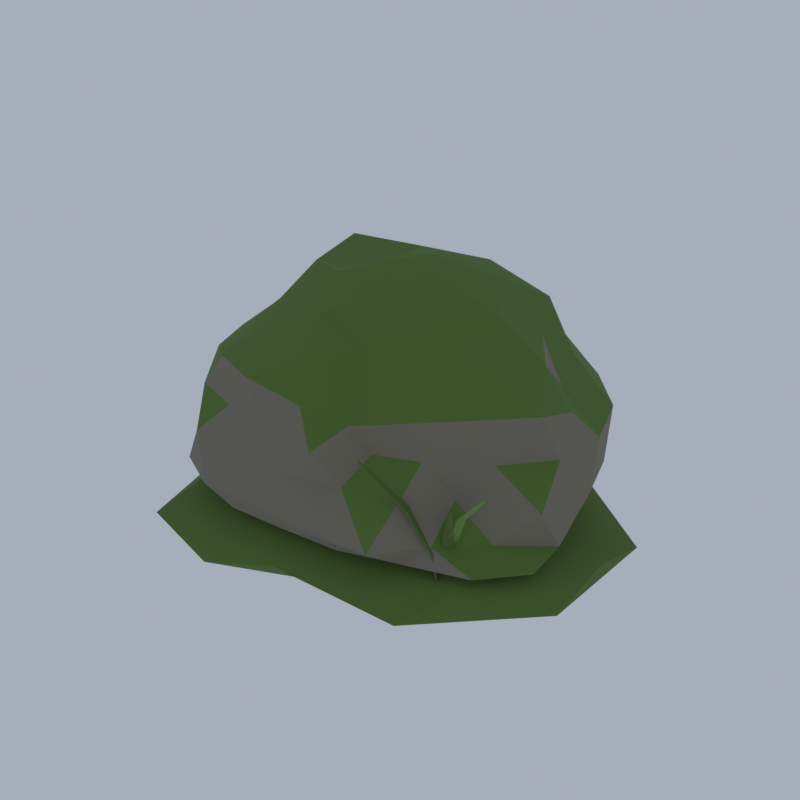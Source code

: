 # Source: F06_13_boulder_mossy.blend  (saved by Blender 5.2.45; exported with 4.5.12 LTS)
import bpy
from mathutils import Matrix  # noqa: F401  (used for matrix-valued properties, if any)

bpy.ops.wm.read_factory_settings(use_empty=True)
scene = bpy.context.scene
scene.name = 'Scene'

# ---- collections
col_collection = bpy.data.collections.new('Collection'); scene.collection.children.link(col_collection)

# ---- materials (node trees are filled in below, after node groups)
mat_ev_stone_dark_cobblestone = bpy.data.materials.new('ev_stone_dark|Cobblestone')
mat_ev_stone_dark_cobblestone.diffuse_color = (0.2195, 0.1975, 0.145, 1.0)
mat_ev_moss_grass = bpy.data.materials.new('ev_moss|Grass')
mat_ev_moss_grass.diffuse_color = (0.1062, 0.1905, 0.03561, 1.0)
mat_ev_leaf_d_leafygrass = bpy.data.materials.new('ev_leaf_d|LeafyGrass')
mat_ev_leaf_d_leafygrass.diffuse_color = (0.1011, 0.1636, 0.03288, 1.0)
mat_ev_leaf_c_leafygrass = bpy.data.materials.new('ev_leaf_c|LeafyGrass')
mat_ev_leaf_c_leafygrass.diffuse_color = (0.1768, 0.3204, 0.06575, 1.0)

# ---- material node trees
mat_ev_stone_dark_cobblestone.use_nodes = True; mat_ev_stone_dark_cobblestone.node_tree.nodes.clear()
_N = mat_ev_stone_dark_cobblestone.node_tree.nodes; _L = mat_ev_stone_dark_cobblestone.node_tree.links
n0 = _N.new('ShaderNodeBsdfPrincipled'); n0.name = 'Principled BSDF'; n0.location = (-200, 100)
n0.inputs[0].default_value = (0.2195, 0.1975, 0.145, 1.0)
n0.inputs[2].default_value = 0.9
n0.inputs[10].default_value = 0.005
n1 = _N.new('ShaderNodeOutputMaterial'); n1.name = 'Material Output'; n1.location = (200, 100)
_L.new(n0.outputs[0], n1.inputs[0])
n1.is_active_output = True
mat_ev_moss_grass.use_nodes = True; mat_ev_moss_grass.node_tree.nodes.clear()
_N = mat_ev_moss_grass.node_tree.nodes; _L = mat_ev_moss_grass.node_tree.links
n0 = _N.new('ShaderNodeBsdfPrincipled'); n0.name = 'Principled BSDF'; n0.location = (-200, 100)
n0.inputs[0].default_value = (0.1062, 0.1905, 0.03561, 1.0)
n0.inputs[2].default_value = 1.0
n0.inputs[10].default_value = 0.005
n1 = _N.new('ShaderNodeOutputMaterial'); n1.name = 'Material Output'; n1.location = (200, 100)
_L.new(n0.outputs[0], n1.inputs[0])
n1.is_active_output = True
mat_ev_leaf_d_leafygrass.use_nodes = True; mat_ev_leaf_d_leafygrass.node_tree.nodes.clear()
_N = mat_ev_leaf_d_leafygrass.node_tree.nodes; _L = mat_ev_leaf_d_leafygrass.node_tree.links
n0 = _N.new('ShaderNodeBsdfPrincipled'); n0.name = 'Principled BSDF'; n0.location = (-200, 100)
n0.inputs[0].default_value = (0.1011, 0.1636, 0.03288, 1.0)
n0.inputs[2].default_value = 0.9
n0.inputs[10].default_value = 0.005
n1 = _N.new('ShaderNodeOutputMaterial'); n1.name = 'Material Output'; n1.location = (200, 100)
_L.new(n0.outputs[0], n1.inputs[0])
n1.is_active_output = True
mat_ev_leaf_c_leafygrass.use_nodes = True; mat_ev_leaf_c_leafygrass.node_tree.nodes.clear()
_N = mat_ev_leaf_c_leafygrass.node_tree.nodes; _L = mat_ev_leaf_c_leafygrass.node_tree.links
n0 = _N.new('ShaderNodeBsdfPrincipled'); n0.name = 'Principled BSDF'; n0.location = (-200, 100)
n0.inputs[0].default_value = (0.1768, 0.3204, 0.06575, 1.0)
n0.inputs[2].default_value = 0.9
n0.inputs[10].default_value = 0.005
n1 = _N.new('ShaderNodeOutputMaterial'); n1.name = 'Material Output'; n1.location = (200, 100)
_L.new(n0.outputs[0], n1.inputs[0])
n1.is_active_output = True

# ---- world
world_world = bpy.data.worlds.new('World'); scene.world = world_world
world_world.use_nodes = True; world_world.node_tree.nodes.clear()
_N = world_world.node_tree.nodes; _L = world_world.node_tree.links
n0 = _N.new('ShaderNodeOutputWorld'); n0.name = 'World Output'; n0.location = (200, 100)
n1 = _N.new('ShaderNodeBackground'); n1.name = 'Background'; n1.location = (-200, 100)
n1.inputs[0].default_value = (0.42, 0.47, 0.55, 1.0)
n1.inputs[1].default_value = 0.9
_L.new(n1.outputs[0], n0.inputs[0])
n0.is_active_output = True
world_world.color = (0.05088, 0.05088, 0.05088)
world_world.sun_shadow_jitter_overblur = 0.0

# ---- meshes
me_boulder_mossy = bpy.data.meshes.new('boulder_mossy')
me_boulder_mossy.from_pydata([(-0.1744, 0.02403, 1.019), (3.132, -1.978, 1.225), (-1.338, -2.96, 1.242), (-3.52, 0.02403, 1.264), (-1.264, 2.818, 1.255), (2.683, 1.754, 1.254), (0.6595, -2.115, 3.207), (-2.932, -1.646, 3.458), (-3.453, 2.009, 3.686), (1.026, 3.102, 3.627), (3.548, 0.02403, 3.569), (-0.1744, 0.02403, 5.27), (-1.229, -2.682, 1.125), (-0.8423, -1.689, 1.07), (-0.5164, -0.8531, 0.9886), (0.6383, -0.468, 1.03), (1.794, -1.168, 1.024), (2.789, -1.77, 1.102), (2.042, -2.343, 1.219), (0.9004, -2.732, 1.213), (-0.2936, -2.873, 1.227), (2.912, 0.9582, 1.239), (3.309, 0.02403, 1.213), (3.763, -1.168, 1.183), (0.589, 0.4862, 1.055), (1.505, 1.041, 1.085), (2.087, 1.393, 1.183), (-3.348, 0.02403, 1.148), (-2.249, 0.02403, 1.085), (-1.114, 0.02403, 1.057), (-2.277, -2.57, 1.21), (-2.9, -1.626, 1.221), (-3.592, -0.7945, 1.222), (-1.061, 2.297, 1.176), (-0.7469, 1.492, 1.123), (-0.4506, 0.7324, 1.076), (-3.512, 0.8235, 1.227), (-2.845, 1.641, 1.225), (-2.196, 2.519, 1.219), (-0.2806, 2.604, 1.251), (0.8457, 2.64, 1.225), (1.879, 2.217, 1.236), (3.691, -0.4731, 2.97), (3.766, -1.043, 2.251), (3.115, -1.386, 1.571), (3.278, 1.505, 1.537), (3.645, 1.058, 2.251), (3.801, 0.5352, 2.99), (0.3632, -2.734, 2.867), (-0.1744, -2.78, 2.251), (-0.7636, -2.998, 1.576), (2.389, -2.095, 1.587), (1.829, -2.274, 2.251), (1.022, -1.953, 2.739), (-3.402, -1.36, 2.918), (-3.673, -0.9233, 2.251), (-3.672, -0.4257, 1.601), (-2.009, -3.007, 1.502), (-2.519, -2.666, 2.251), (-2.807, -2.152, 2.933), (-3.215, 2.537, 3.038), (-2.809, 3.046, 2.251), (-1.975, 2.998, 1.516), (-4.151, 0.5354, 1.512), (-4.027, 1.067, 2.251), (-3.937, 1.637, 3.029), (1.613, 2.977, 2.98), (2.181, 2.725, 2.251), (2.558, 2.283, 1.544), (-0.8012, 3.239, 1.533), (-0.1744, 3.551, 2.251), (0.4507, 3.23, 2.967), (3.56, -0.8704, 3.85), (2.337, -1.497, 3.61), (1.362, -1.872, 3.381), (-0.07166, -2.472, 3.484), (-1.195, -2.594, 3.697), (-2.237, -2.178, 3.63), (-3.132, -0.8712, 3.546), (-3.062, 0.02403, 3.515), (-3.383, 0.9954, 3.656), (-2.315, 2.31, 3.683), (-1.137, 2.493, 3.615), (-0.05123, 3.017, 3.73), (1.8, 2.46, 3.702), (2.543, 1.669, 3.722), (2.886, 0.7571, 3.561), (0.1293, -0.7549, 4.934), (0.3543, -1.332, 4.212), (0.5273, -1.776, 3.655), (3.018, 0.02403, 4.225), (2.097, 0.02403, 4.854), (0.9032, 0.02403, 5.193), (-0.992, -0.471, 5.01), (-1.798, -0.9592, 4.552), (-2.412, -1.331, 3.961), (-0.9464, 0.4914, 4.856), (-2.131, 1.209, 5.023), (-2.727, 1.569, 4.201), (0.1679, 0.902, 5.275), (0.5488, 1.879, 4.933), (0.7732, 2.454, 4.147), (1.419, 0.9885, 5.04), (2.359, 0.8935, 4.285), (1.8, 1.959, 4.514), (-0.7702, 1.552, 4.983), (-0.3794, 2.251, 4.242), (-1.732, 2.132, 4.457), (-2.007, 0.02403, 4.847), (-2.808, 0.5556, 4.264), (-2.555, -0.4565, 4.07), (-0.6835, -1.282, 4.585), (-1.522, -1.8, 4.16), (-0.3684, -2.083, 4.134), (1.145, -0.7749, 4.562), (1.302, -1.422, 3.943), (2.383, -0.8536, 4.305), (3.473, 1.524, 3.08), (2.875, 1.87, 2.251), (2.643, 2.432, 3.073), (-0.7174, 3.138, 3.02), (-1.413, 3.2, 2.251), (-1.914, 2.781, 3.012), (-3.97, 0.5664, 3.035), (-4.223, 0.02403, 2.251), (-3.624, -0.469, 2.964), (-1.771, -2.506, 2.95), (-1.216, -2.647, 2.251), (-0.6618, -2.771, 2.942), (1.948, -1.79, 2.87), (2.45, -1.565, 2.251), (3.01, -1.286, 2.975), (1.148, 3.415, 2.251), (1.749, 3.073, 1.409), (0.443, 3.565, 1.376), (-3.402, 1.978, 2.251), (-2.682, 2.168, 1.519), (-3.466, 1.378, 1.503), (-3.183, -1.797, 2.251), (-3.488, -1.339, 1.498), (-3.074, -2.454, 1.405), (0.7996, -2.474, 2.251), (0.3484, -2.974, 1.51), (1.611, -2.806, 1.469), (3.994, 0.02403, 2.251), (3.835, -0.549, 1.422), (3.348, 0.5275, 1.523), (1.184, 1.863, 1.153), (0.3431, 1.351, 1.086), (0.006336, 1.988, 1.179), (-1.886, 1.701, 1.148), (-1.486, 0.8178, 1.097), (-2.59, 0.8533, 1.151), (-2.964, -0.9335, 1.106), (-1.714, -0.9079, 1.038), (-2.249, -2.008, 1.085), (2.516, 0.567, 1.133), (2.872, -0.5908, 1.093), (1.676, 0.02403, 1.049), (0.05595, -2.478, 1.106), (0.3838, -1.408, 1.058), (1.432, -2.151, 1.1), (-0.1744, 0.02403, 0.0), (2.671, -1.762, 0.3952), (-1.524, -3.565, 0.3333), (-4.112, 0.02403, 0.3646), (-1.374, 3.213, 0.3686), (3.059, 2.053, 0.3603), (0.8765, -2.769, 0.8984), (-3.07, -1.793, 0.9114), (-3.086, 1.851, 0.9128), (0.9587, 3.036, 0.9177), (4.325, 0.02403, 0.9782), (-0.1744, 0.02403, 1.322), (-0.8708, -1.827, 0.1206), (1.7, -1.152, 0.1057), (0.7964, -2.556, 0.3686), (3.277, 0.02403, 0.3407), (1.735, 1.222, 0.09541), (-2.463, 0.02403, 0.1124), (-3.332, -1.957, 0.3001), (-0.9455, 2.074, 0.06373), (-3.501, 2.111, 0.2814), (0.9938, 3.129, 0.3112), (4.286, -1.228, 0.651), (4.328, 1.287, 0.651), (-0.1744, -3.188, 0.651), (2.445, -3.09, 0.651), (-3.724, -0.9721, 0.651), (-3.028, -3.368, 0.651), (-2.719, 3.048, 0.651), (-4.328, 1.19, 0.651), (2.228, 2.88, 0.651), (-0.1744, 3.544, 0.651), (3.022, -1.982, 1.006), (-1.212, -2.733, 0.9527), (-3.823, 0.02403, 0.979), (-1.31, 3.044, 0.9815), (2.654, 1.799, 0.9653), (0.5102, -1.796, 1.172), (2.372, 0.02403, 1.25), (-2.267, -1.289, 1.26), (-1.76, 1.019, 1.112), (0.5293, 1.895, 1.187), (-1.955, -0.1368, 0.6463), (-1.692, -0.3282, 0.7022), (-2.043, -0.406, 0.7086), (-2.277, -0.1368, 0.7028), (-2.043, 0.1325, 0.7085), (-1.719, 0.03473, 0.7072), (-1.874, -0.3886, 0.7907), (-2.259, -0.3572, 0.8073), (-2.22, 0.0555, 0.8001), (-1.85, 0.1888, 0.8024), (-1.698, -0.1368, 0.7896), (-1.955, -0.1368, 0.8574), (-1.434, -1.021, 0.6073), (-1.102, -1.262, 0.6896), (-1.564, -1.423, 0.6876), (-1.906, -1.021, 0.6802), (-1.567, -0.6118, 0.6865), (-1.058, -0.7481, 0.6814), (-1.326, -1.352, 0.8032), (-1.754, -1.254, 0.8104), (-1.733, -0.8032, 0.8066), (-1.299, -0.6057, 0.8165), (-1.038, -1.021, 0.8104), (-1.434, -1.021, 0.8974), (-1.245, -0.2713, 0.6389), (-0.9398, -0.493, 0.6944), (-1.361, -0.6278, 0.6948), (-1.608, -0.2713, 0.6965), (-1.335, 0.007121, 0.7071), (-0.9437, -0.05235, 0.6951), (-1.148, -0.5697, 0.7981), (-1.534, -0.4811, 0.8046), (-1.539, -0.05789, 0.8055), (-1.141, 0.04838, 0.8014), (-0.9141, -0.2713, 0.8006), (-1.245, -0.2713, 0.8903), (-0.7868, 2.246, 0.5924), (-0.4, 1.965, 0.6793), (-0.9427, 1.767, 0.6753), (-1.243, 2.246, 0.6827), (-0.9558, 2.767, 0.669), (-0.3774, 2.544, 0.6751), (-0.6262, 1.752, 0.829), (-1.112, 2.01, 0.8113), (-1.132, 2.498, 0.8151), (-0.6375, 2.706, 0.8235), (-0.2503, 2.246, 0.8315), (-0.7868, 2.246, 0.944), (-0.6461, 0.9239, 0.6208), (-0.3432, 0.7039, 0.6949), (-0.759, 0.5762, 0.6962), (-1.035, 0.9239, 0.6926), (-0.754, 1.256, 0.6986), (-0.3751, 1.121, 0.7008), (-0.5234, 0.5464, 0.8106), (-0.915, 0.7285, 0.8009), (-0.9265, 1.128, 0.803), (-0.54, 1.25, 0.8025), (-0.2585, 0.9239, 0.8092), (-0.6461, 0.9239, 0.8668), (-1.61, -1.204, 0.561), (-1.139, -1.547, 0.6636), (-1.779, -1.723, 0.6692), (-2.125, -1.204, 0.6738), (-1.774, -0.7009, 0.6717), (-1.184, -0.8942, 0.6719), (-1.439, -1.732, 0.8342), (-2.018, -1.5, 0.8266), (-2.112, -0.8395, 0.8441), (-1.451, -0.7147, 0.8282), (-1.083, -1.204, 0.8302), (-1.61, -1.204, 0.9212), (2.397, -1.784, 0.651), (2.321, -1.889, 0.6354), (2.474, -1.679, 0.6354), (2.31, -1.72, 1.445), (2.239, -1.817, 1.431), (2.38, -1.624, 1.431), (2.047, -1.529, 2.185), (2.001, -1.592, 2.176), (2.093, -1.466, 2.176), (1.593, -1.199, 2.891), (1.581, -1.215, 2.888), (1.605, -1.182, 2.888), (2.421, -1.802, 0.6551), (2.345, -1.907, 0.6395), (2.498, -1.696, 0.6395), (2.333, -1.737, 1.454), (2.262, -1.835, 1.439), (2.404, -1.64, 1.439), (2.068, -1.544, 2.201), (2.021, -1.609, 2.191), (2.115, -1.48, 2.191), (1.612, -1.212, 2.909), (1.599, -1.23, 2.907), (1.625, -1.194, 2.907), (2.461, -1.771, 0.651), (2.559, -1.685, 0.6354), (2.363, -1.856, 0.6354), (2.516, -1.834, 1.33), (2.606, -1.755, 1.316), (2.426, -1.912, 1.316), (2.681, -2.023, 1.963), (2.74, -1.972, 1.953), (2.622, -2.074, 1.953), (2.966, -2.35, 2.566), (2.981, -2.336, 2.564), (2.951, -2.363, 2.564), (2.442, -1.748, 0.6547), (2.54, -1.662, 0.6391), (2.343, -1.834, 0.6391), (2.497, -1.812, 1.338), (2.588, -1.733, 1.323), (2.406, -1.891, 1.323), (2.664, -2.003, 1.977), (2.724, -1.951, 1.967), (2.604, -2.055, 1.967), (2.95, -2.331, 2.584), (2.967, -2.317, 2.581), (2.934, -2.346, 2.581), (2.413, -1.726, 0.651), (2.475, -1.612, 0.6354), (2.351, -1.84, 0.6354), (2.538, -1.794, 1.495), (2.595, -1.689, 1.48), (2.481, -1.899, 1.48), (2.913, -1.999, 2.28), (2.95, -1.93, 2.271), (2.876, -2.067, 2.271), (3.561, -2.352, 3.03), (3.57, -2.334, 3.028), (3.551, -2.37, 3.028), (2.387, -1.712, 0.656), (2.45, -1.597, 0.6404), (2.325, -1.826, 0.6404), (2.513, -1.781, 1.505), (2.571, -1.675, 1.49), (2.455, -1.886, 1.49), (2.892, -1.987, 2.298), (2.93, -1.917, 2.289), (2.853, -2.057, 2.289), (3.542, -2.342, 3.051), (3.553, -2.322, 3.049), (3.531, -2.362, 3.049), (2.525, -1.981, 0.651), (2.58, -2.099, 0.6354), (2.469, -1.863, 0.6354), (2.389, -2.045, 1.469), (2.44, -2.153, 1.454), (2.338, -1.937, 1.454), (1.98, -2.237, 2.231), (2.014, -2.308, 2.221), (1.947, -2.167, 2.221), (1.275, -2.569, 2.957), (1.283, -2.587, 2.955), (1.266, -2.551, 2.955), (2.552, -1.968, 0.6564), (2.607, -2.087, 0.6408), (2.496, -1.85, 0.6408), (2.414, -2.033, 1.48), (2.466, -2.142, 1.464), (2.363, -1.924, 1.464), (2.001, -2.227, 2.25), (2.036, -2.3, 2.24), (1.967, -2.155, 2.24), (1.293, -2.56, 2.979), (1.303, -2.581, 2.977), (1.284, -2.54, 2.977), (2.168, -1.804, 0.651), (2.044, -1.844, 0.6354), (2.291, -1.764, 0.6354), (2.147, -1.739, 1.123), (2.033, -1.776, 1.108), (2.261, -1.702, 1.108), (2.084, -1.546, 1.562), (2.01, -1.57, 1.553), (2.158, -1.522, 1.553), (1.976, -1.213, 1.981), (1.957, -1.219, 1.979), (1.995, -1.207, 1.979), (2.177, -1.832, 0.6553), (2.053, -1.872, 0.6397), (2.301, -1.792, 0.6397), (2.156, -1.767, 1.131), (2.041, -1.804, 1.116), (2.27, -1.73, 1.116), (2.092, -1.57, 1.578), (2.016, -1.595, 1.568), (2.168, -1.546, 1.568), (1.983, -1.235, 2.0), (1.962, -1.241, 1.998), (2.004, -1.228, 1.998)], [], [(0, 15, 14), (1, 17, 23), (0, 14, 29), (0, 29, 35), (0, 35, 24), (1, 23, 44), (2, 20, 50), (3, 32, 56), (4, 38, 62), (5, 41, 68), (1, 44, 51), (2, 50, 57), (3, 56, 63), (4, 62, 69), (5, 68, 45), (6, 74, 89), (7, 77, 95), (8, 80, 98), (9, 83, 101), (10, 86, 90), (92, 99, 11), (91, 102, 92), (90, 103, 91), (92, 102, 99), (102, 100, 99), (91, 103, 102), (103, 104, 102), (102, 104, 100), (104, 101, 100), (90, 86, 103), (86, 85, 103), (103, 85, 104), (85, 84, 104), (104, 84, 101), (84, 9, 101), (99, 96, 11), (100, 105, 99), (101, 106, 100), (99, 105, 96), (105, 97, 96), (100, 106, 105), (106, 107, 105), (105, 107, 97), (107, 98, 97), (101, 83, 106), (83, 82, 106), (106, 82, 107), (82, 81, 107), (107, 81, 98), (81, 8, 98), (96, 93, 11), (97, 108, 96), (98, 109, 97), (96, 108, 93), (108, 94, 93), (97, 109, 108), (109, 110, 108), (108, 110, 94), (110, 95, 94), (98, 80, 109), (80, 79, 109), (109, 79, 110), (79, 78, 110), (110, 78, 95), (78, 7, 95), (93, 87, 11), (94, 111, 93), (95, 112, 94), (93, 111, 87), (111, 88, 87), (94, 112, 111), (112, 113, 111), (111, 113, 88), (113, 89, 88), (95, 77, 112), (77, 76, 112), (112, 76, 113), (76, 75, 113), (113, 75, 89), (75, 6, 89), (87, 92, 11), (88, 114, 87), (89, 115, 88), (87, 114, 92), (114, 91, 92), (88, 115, 114), (115, 116, 114), (114, 116, 91), (116, 90, 91), (89, 74, 115), (74, 73, 115), (115, 73, 116), (73, 72, 116), (116, 72, 90), (72, 10, 90), (47, 86, 10), (46, 117, 47), (45, 118, 46), (47, 117, 86), (117, 85, 86), (46, 118, 117), (118, 119, 117), (117, 119, 85), (119, 84, 85), (45, 68, 118), (68, 67, 118), (118, 67, 119), (67, 66, 119), (119, 66, 84), (66, 9, 84), (71, 83, 9), (70, 120, 71), (69, 121, 70), (71, 120, 83), (120, 82, 83), (70, 121, 120), (121, 122, 120), (120, 122, 82), (122, 81, 82), (69, 62, 121), (62, 61, 121), (121, 61, 122), (61, 60, 122), (122, 60, 81), (60, 8, 81), (65, 80, 8), (64, 123, 65), (63, 124, 64), (65, 123, 80), (123, 79, 80), (64, 124, 123), (124, 125, 123), (123, 125, 79), (125, 78, 79), (63, 56, 124), (56, 55, 124), (124, 55, 125), (55, 54, 125), (125, 54, 78), (54, 7, 78), (59, 77, 7), (58, 126, 59), (57, 127, 58), (59, 126, 77), (126, 76, 77), (58, 127, 126), (127, 128, 126), (126, 128, 76), (128, 75, 76), (57, 50, 127), (50, 49, 127), (127, 49, 128), (49, 48, 128), (128, 48, 75), (48, 6, 75), (53, 74, 6), (52, 129, 53), (51, 130, 52), (53, 129, 74), (129, 73, 74), (52, 130, 129), (130, 131, 129), (129, 131, 73), (131, 72, 73), (51, 44, 130), (44, 43, 130), (130, 43, 131), (43, 42, 131), (131, 42, 72), (42, 10, 72), (66, 71, 9), (67, 132, 66), (68, 133, 67), (66, 132, 71), (132, 70, 71), (67, 133, 132), (133, 134, 132), (132, 134, 70), (134, 69, 70), (68, 41, 133), (41, 40, 133), (133, 40, 134), (40, 39, 134), (134, 39, 69), (39, 4, 69), (60, 65, 8), (61, 135, 60), (62, 136, 61), (60, 135, 65), (135, 64, 65), (61, 136, 135), (136, 137, 135), (135, 137, 64), (137, 63, 64), (62, 38, 136), (38, 37, 136), (136, 37, 137), (37, 36, 137), (137, 36, 63), (36, 3, 63), (54, 59, 7), (55, 138, 54), (56, 139, 55), (54, 138, 59), (138, 58, 59), (55, 139, 138), (139, 140, 138), (138, 140, 58), (140, 57, 58), (56, 32, 139), (32, 31, 139), (139, 31, 140), (31, 30, 140), (140, 30, 57), (30, 2, 57), (48, 53, 6), (49, 141, 48), (50, 142, 49), (48, 141, 53), (141, 52, 53), (49, 142, 141), (142, 143, 141), (141, 143, 52), (143, 51, 52), (50, 20, 142), (20, 19, 142), (142, 19, 143), (19, 18, 143), (143, 18, 51), (18, 1, 51), (42, 47, 10), (43, 144, 42), (44, 145, 43), (42, 144, 47), (144, 46, 47), (43, 145, 144), (145, 146, 144), (144, 146, 46), (146, 45, 46), (44, 23, 145), (23, 22, 145), (145, 22, 146), (22, 21, 146), (146, 21, 45), (21, 5, 45), (26, 41, 5), (25, 147, 26), (24, 148, 25), (26, 147, 41), (147, 40, 41), (25, 148, 147), (148, 149, 147), (147, 149, 40), (149, 39, 40), (24, 35, 148), (35, 34, 148), (148, 34, 149), (34, 33, 149), (149, 33, 39), (33, 4, 39), (33, 38, 4), (34, 150, 33), (35, 151, 34), (33, 150, 38), (150, 37, 38), (34, 151, 150), (151, 152, 150), (150, 152, 37), (152, 36, 37), (35, 29, 151), (29, 28, 151), (151, 28, 152), (28, 27, 152), (152, 27, 36), (27, 3, 36), (27, 32, 3), (28, 153, 27), (29, 154, 28), (27, 153, 32), (153, 31, 32), (28, 154, 153), (154, 155, 153), (153, 155, 31), (155, 30, 31), (29, 14, 154), (14, 13, 154), (154, 13, 155), (13, 12, 155), (155, 12, 30), (12, 2, 30), (21, 26, 5), (22, 156, 21), (23, 157, 22), (21, 156, 26), (156, 25, 26), (22, 157, 156), (157, 158, 156), (156, 158, 25), (158, 24, 25), (23, 17, 157), (17, 16, 157), (157, 16, 158), (16, 15, 158), (158, 15, 24), (15, 0, 24), (12, 20, 2), (13, 159, 12), (14, 160, 13), (12, 159, 20), (159, 19, 20), (13, 160, 159), (160, 161, 159), (159, 161, 19), (161, 18, 19), (14, 15, 160), (15, 16, 160), (160, 16, 161), (16, 17, 161), (161, 17, 18), (17, 1, 18), (162, 175, 174), (163, 175, 177), (162, 174, 179), (162, 179, 181), (162, 181, 178), (163, 177, 184), (164, 176, 186), (165, 180, 188), (166, 182, 190), (167, 183, 192), (163, 184, 187), (164, 186, 189), (165, 188, 191), (166, 190, 193), (167, 192, 185), (168, 194, 199), (169, 195, 201), (170, 196, 202), (171, 197, 203), (172, 198, 200), (200, 203, 173), (200, 198, 203), (198, 171, 203), (203, 202, 173), (203, 197, 202), (197, 170, 202), (202, 201, 173), (202, 196, 201), (196, 169, 201), (201, 199, 173), (201, 195, 199), (195, 168, 199), (199, 200, 173), (199, 194, 200), (194, 172, 200), (185, 198, 172), (185, 192, 198), (192, 171, 198), (193, 197, 171), (193, 190, 197), (190, 170, 197), (191, 196, 170), (191, 188, 196), (188, 169, 196), (189, 195, 169), (189, 186, 195), (186, 168, 195), (187, 194, 168), (187, 184, 194), (184, 172, 194), (192, 193, 171), (192, 183, 193), (183, 166, 193), (190, 191, 170), (190, 182, 191), (182, 165, 191), (188, 189, 169), (188, 180, 189), (180, 164, 189), (186, 187, 168), (186, 176, 187), (176, 163, 187), (184, 185, 172), (184, 177, 185), (177, 167, 185), (178, 183, 167), (178, 181, 183), (181, 166, 183), (181, 182, 166), (181, 179, 182), (179, 165, 182), (179, 180, 165), (179, 174, 180), (174, 164, 180), (177, 178, 167), (177, 175, 178), (175, 162, 178), (174, 176, 164), (174, 175, 176), (175, 163, 176), (204, 205, 206), (205, 204, 209), (204, 206, 207), (204, 207, 208), (204, 208, 209), (205, 209, 214), (206, 205, 210), (207, 206, 211), (208, 207, 212), (209, 208, 213), (205, 214, 210), (206, 210, 211), (207, 211, 212), (208, 212, 213), (209, 213, 214), (210, 214, 215), (211, 210, 215), (212, 211, 215), (213, 212, 215), (214, 213, 215), (216, 217, 218), (217, 216, 221), (216, 218, 219), (216, 219, 220), (216, 220, 221), (217, 221, 226), (218, 217, 222), (219, 218, 223), (220, 219, 224), (221, 220, 225), (217, 226, 222), (218, 222, 223), (219, 223, 224), (220, 224, 225), (221, 225, 226), (222, 226, 227), (223, 222, 227), (224, 223, 227), (225, 224, 227), (226, 225, 227), (228, 229, 230), (229, 228, 233), (228, 230, 231), (228, 231, 232), (228, 232, 233), (229, 233, 238), (230, 229, 234), (231, 230, 235), (232, 231, 236), (233, 232, 237), (229, 238, 234), (230, 234, 235), (231, 235, 236), (232, 236, 237), (233, 237, 238), (234, 238, 239), (235, 234, 239), (236, 235, 239), (237, 236, 239), (238, 237, 239), (240, 241, 242), (241, 240, 245), (240, 242, 243), (240, 243, 244), (240, 244, 245), (241, 245, 250), (242, 241, 246), (243, 242, 247), (244, 243, 248), (245, 244, 249), (241, 250, 246), (242, 246, 247), (243, 247, 248), (244, 248, 249), (245, 249, 250), (246, 250, 251), (247, 246, 251), (248, 247, 251), (249, 248, 251), (250, 249, 251), (252, 253, 254), (253, 252, 257), (252, 254, 255), (252, 255, 256), (252, 256, 257), (253, 257, 262), (254, 253, 258), (255, 254, 259), (256, 255, 260), (257, 256, 261), (253, 262, 258), (254, 258, 259), (255, 259, 260), (256, 260, 261), (257, 261, 262), (258, 262, 263), (259, 258, 263), (260, 259, 263), (261, 260, 263), (262, 261, 263), (264, 265, 266), (265, 264, 269), (264, 266, 267), (264, 267, 268), (264, 268, 269), (265, 269, 274), (266, 265, 270), (267, 266, 271), (268, 267, 272), (269, 268, 273), (265, 274, 270), (266, 270, 271), (267, 271, 272), (268, 272, 273), (269, 273, 274), (270, 274, 275), (271, 270, 275), (272, 271, 275), (273, 272, 275), (274, 273, 275), (277, 280, 279, 276), (276, 279, 281, 278), (280, 283, 282, 279), (279, 282, 284, 281), (283, 286, 285, 282), (282, 285, 287, 284), (289, 288, 291, 292), (288, 290, 293, 291), (292, 291, 294, 295), (291, 293, 296, 294), (295, 294, 297, 298), (294, 296, 299, 297), (277, 276, 288, 289), (280, 277, 289, 292), (276, 278, 290, 288), (278, 281, 293, 290), (283, 280, 292, 295), (281, 284, 296, 293), (286, 283, 295, 298), (285, 286, 298, 297), (287, 285, 297, 299), (284, 287, 299, 296), (301, 304, 303, 300), (300, 303, 305, 302), (304, 307, 306, 303), (303, 306, 308, 305), (307, 310, 309, 306), (306, 309, 311, 308), (313, 312, 315, 316), (312, 314, 317, 315), (316, 315, 318, 319), (315, 317, 320, 318), (319, 318, 321, 322), (318, 320, 323, 321), (301, 300, 312, 313), (304, 301, 313, 316), (300, 302, 314, 312), (302, 305, 317, 314), (307, 304, 316, 319), (305, 308, 320, 317), (310, 307, 319, 322), (309, 310, 322, 321), (311, 309, 321, 323), (308, 311, 323, 320), (325, 328, 327, 324), (324, 327, 329, 326), (328, 331, 330, 327), (327, 330, 332, 329), (331, 334, 333, 330), (330, 333, 335, 332), (337, 336, 339, 340), (336, 338, 341, 339), (340, 339, 342, 343), (339, 341, 344, 342), (343, 342, 345, 346), (342, 344, 347, 345), (325, 324, 336, 337), (328, 325, 337, 340), (324, 326, 338, 336), (326, 329, 341, 338), (331, 328, 340, 343), (329, 332, 344, 341), (334, 331, 343, 346), (333, 334, 346, 345), (335, 333, 345, 347), (332, 335, 347, 344), (349, 352, 351, 348), (348, 351, 353, 350), (352, 355, 354, 351), (351, 354, 356, 353), (355, 358, 357, 354), (354, 357, 359, 356), (361, 360, 363, 364), (360, 362, 365, 363), (364, 363, 366, 367), (363, 365, 368, 366), (367, 366, 369, 370), (366, 368, 371, 369), (349, 348, 360, 361), (352, 349, 361, 364), (348, 350, 362, 360), (350, 353, 365, 362), (355, 352, 364, 367), (353, 356, 368, 365), (358, 355, 367, 370), (357, 358, 370, 369), (359, 357, 369, 371), (356, 359, 371, 368), (373, 376, 375, 372), (372, 375, 377, 374), (376, 379, 378, 375), (375, 378, 380, 377), (379, 382, 381, 378), (378, 381, 383, 380), (385, 384, 387, 388), (384, 386, 389, 387), (388, 387, 390, 391), (387, 389, 392, 390), (391, 390, 393, 394), (390, 392, 395, 393), (373, 372, 384, 385), (376, 373, 385, 388), (372, 374, 386, 384), (374, 377, 389, 386), (379, 376, 388, 391), (377, 380, 392, 389), (382, 379, 391, 394), (381, 382, 394, 393), (383, 381, 393, 395), (380, 383, 395, 392)])
me_boulder_mossy.polygons.foreach_set('use_smooth', [True] * 630)
me_boulder_mossy.polygons.foreach_set('material_index', [0, 0, 0, 0, 0, 1, 0, 0, 0, 0, 1, 0, 0, 0, 0, 1, 1, 1, 1, 1, 1, 1, 1, 1, 1, 1, 1, 1, 1, 0, 1, 1, 0, 1, 1, 1, 1, 1, 1, 1, 1, 1, 1, 1, 1, 1, 1, 1, 1, 1, 1, 1, 1, 1, 1, 1, 1, 1, 1, 1, 0, 0, 1, 1, 1, 1, 1, 1, 1, 1, 1, 1, 1, 1, 1, 1, 1, 1, 1, 1, 1, 1, 1, 1, 1, 1, 1, 1, 1, 1, 1, 1, 1, 1, 1, 1, 0, 0, 1, 1, 0, 0, 1, 1, 0, 0, 0, 0, 0, 0, 0, 0, 0, 0, 1, 0, 1, 1, 1, 0, 0, 1, 1, 1, 1, 1, 0, 0, 1, 1, 0, 0, 1, 1, 0, 0, 0, 0, 1, 1, 1, 1, 0, 0, 0, 0, 0, 0, 0, 0, 0, 0, 0, 0, 1, 0, 1, 0, 0, 0, 0, 0, 0, 0, 1, 0, 0, 1, 0, 0, 0, 0, 0, 0, 0, 0, 0, 0, 0, 0, 0, 0, 0, 0, 0, 0, 0, 0, 0, 0, 0, 0, 0, 0, 0, 0, 0, 0, 0, 0, 1, 0, 0, 0, 0, 0, 0, 0, 0, 0, 0, 0, 0, 0, 0, 0, 0, 0, 0, 1, 0, 0, 1, 0, 0, 0, 0, 0, 0, 0, 0, 0, 0, 0, 0, 0, 0, 0, 0, 1, 0, 0, 0, 0, 0, 0, 0, 0, 0, 0, 0, 0, 0, 0, 0, 0, 0, 0, 0, 0, 0, 0, 0, 0, 0, 0, 0, 0, 0, 0, 0, 0, 0, 0, 0, 0, 0, 0, 0, 0, 0, 0, 0, 0, 0, 0, 0, 0, 0, 0, 0, 0, 0, 0, 0, 0, 0, 0, 0, 0, 0, 0, 0, 0, 0, 0, 0, 0, 0, 0, 0, 0, 0, 0, 0, 0, 0, 0, 0, 0, 1, 1, 1, 1, 1, 1, 1, 1, 1, 1, 1, 1, 1, 1, 1, 1, 1, 1, 1, 1, 1, 1, 1, 1, 1, 1, 1, 1, 1, 1, 1, 1, 1, 1, 1, 1, 1, 1, 1, 1, 1, 1, 1, 1, 1, 1, 1, 1, 1, 1, 1, 1, 1, 1, 1, 1, 1, 1, 1, 1, 1, 1, 1, 1, 1, 1, 1, 1, 1, 1, 1, 1, 1, 1, 1, 1, 1, 1, 1, 1, 1, 1, 1, 1, 1, 1, 1, 1, 1, 1, 1, 1, 1, 1, 1, 1, 1, 1, 1, 1, 1, 1, 1, 1, 1, 1, 1, 1, 1, 1, 1, 1, 1, 1, 1, 1, 1, 1, 1, 1, 1, 1, 1, 1, 1, 1, 1, 1, 1, 1, 1, 1, 1, 1, 1, 1, 1, 1, 1, 1, 1, 1, 1, 1, 1, 1, 1, 1, 1, 1, 1, 1, 1, 1, 1, 1, 1, 1, 1, 1, 1, 1, 1, 1, 1, 1, 1, 1, 1, 1, 1, 1, 1, 1, 1, 1, 1, 1, 1, 1, 1, 1, 1, 1, 1, 1, 1, 1, 1, 1, 1, 1, 1, 1, 1, 1, 1, 1, 1, 1, 2, 2, 2, 2, 2, 2, 2, 2, 2, 2, 2, 2, 2, 2, 2, 2, 2, 2, 2, 2, 2, 2, 2, 2, 2, 2, 2, 2, 2, 2, 2, 2, 2, 2, 2, 2, 2, 2, 2, 2, 2, 2, 2, 2, 3, 3, 3, 3, 3, 3, 3, 3, 3, 3, 3, 3, 3, 3, 3, 3, 3, 3, 3, 3, 3, 3, 2, 2, 2, 2, 2, 2, 2, 2, 2, 2, 2, 2, 2, 2, 2, 2, 2, 2, 2, 2, 2, 2, 3, 3, 3, 3, 3, 3, 3, 3, 3, 3, 3, 3, 3, 3, 3, 3, 3, 3, 3, 3, 3, 3])
_k = set([(1, 18), (1, 23), (1, 51), (2, 20), (2, 57), (3, 32), (3, 56), (3, 63), (4, 38), (5, 21), (5, 41), (5, 45), (6, 53), (6, 74), (6, 89), (7, 77), (8, 60), (8, 65), (8, 98), (9, 66), (9, 83), (9, 84), (10, 47), (10, 72), (10, 90), (11, 93), (11, 99), (18, 19), (18, 51), (18, 143), (19, 20), (21, 22), (22, 23), (23, 145), (27, 32), (27, 36), (30, 140), (31, 32), (31, 139), (32, 56), (32, 139), (36, 37), (36, 63), (37, 38), (38, 62), (42, 43), (42, 72), (42, 131), (43, 44), (43, 131), (43, 145), (44, 51), (44, 130), (44, 145), (45, 46), (45, 68), (45, 146), (46, 117), (46, 144), (47, 86), (47, 117), (47, 144), (48, 75), (48, 128), (48, 141), (49, 127), (49, 141), (50, 57), (50, 142), (51, 143), (52, 129), (52, 143), (53, 129), (53, 141), (55, 56), (55, 124), (56, 63), (57, 58), (57, 140), (58, 59), (58, 126), (58, 140), (59, 77), (60, 61), (60, 65), (61, 62), (61, 121), (61, 135), (62, 69), (63, 64), (63, 124), (63, 137), (64, 65), (65, 123), (66, 71), (66, 119), (66, 132), (67, 119), (68, 133), (69, 134), (70, 121), (70, 134), (72, 73), (72, 90), (72, 116), (72, 131), (73, 74), (75, 113), (76, 77), (76, 113), (76, 128), (79, 110), (79, 125), (80, 109), (81, 98), (81, 107), (82, 106), (83, 120), (84, 101), (84, 104), (84, 119), (85, 104), (85, 117), (87, 111), (88, 89), (88, 111), (88, 113), (90, 91), (90, 103), (91, 92), (91, 102), (91, 116), (93, 108), (94, 108), (96, 105), (97, 98), (97, 105), (97, 107), (97, 108), (99, 105), (100, 104), (100, 105), (102, 104), (106, 107), (111, 113), (117, 119), (123, 124), (123, 125), (129, 130), (133, 134), (139, 140), (142, 143), (144, 145), (164, 176), (164, 186), (164, 189), (165, 180), (165, 182), (165, 191), (166, 183), (166, 190), (166, 193), (167, 183), (167, 185), (169, 189), (169, 196), (171, 192), (171, 193), (172, 184), (172, 185), (176, 186), (180, 189), (182, 190), (182, 191), (183, 192), (183, 193), (184, 185), (184, 187), (185, 192), (186, 187), (187, 194), (188, 189), (190, 191), (190, 193), (190, 197), (191, 196), (192, 193), (205, 206), (205, 209), (205, 210), (205, 214), (206, 207), (206, 210), (206, 211), (207, 208), (207, 211), (207, 212), (208, 209), (208, 212), (208, 213), (209, 213), (209, 214), (210, 211), (211, 212), (212, 213), (213, 214), (217, 218), (217, 221), (217, 222), (217, 226), (218, 219), (218, 222), (218, 223), (219, 220), (219, 223), (219, 224), (220, 221), (220, 224), (220, 225), (221, 225), (221, 226), (222, 223), (222, 226), (223, 224), (223, 227), (224, 225), (225, 226), (229, 230), (229, 233), (229, 234), (229, 238), (230, 231), (230, 234), (230, 235), (231, 232), (231, 235), (231, 236), (232, 233), (232, 236), (232, 237), (233, 237), (233, 238), (234, 235), (234, 238), (235, 236), (236, 237), (237, 238), (238, 239), (241, 242), (241, 245), (241, 246), (241, 250), (242, 243), (242, 246), (242, 247), (243, 244), (243, 247), (243, 248), (244, 245), (244, 248), (244, 249), (245, 249), (245, 250), (246, 247), (246, 250), (246, 251), (247, 248), (248, 251), (249, 250), (253, 254), (253, 257), (253, 258), (253, 262), (254, 255), (254, 258), (254, 259), (255, 256), (255, 259), (255, 260), (256, 257), (256, 260), (256, 261), (257, 261), (257, 262), (258, 259), (258, 262), (259, 260), (260, 261), (261, 262), (265, 266), (265, 269), (265, 270), (265, 274), (266, 267), (266, 270), (266, 271), (267, 268), (267, 271), (267, 272), (268, 269), (268, 272), (268, 273), (269, 273), (269, 274), (270, 271), (270, 274), (271, 272), (272, 273), (273, 274), (276, 277), (276, 278), (277, 280), (277, 289), (278, 281), (278, 290), (280, 283), (281, 284), (283, 286), (284, 287), (285, 286), (285, 287), (286, 298), (287, 299), (288, 289), (288, 290), (289, 292), (290, 293), (292, 295), (293, 296), (295, 298), (296, 299), (297, 298), (297, 299), (300, 301), (300, 302), (301, 304), (301, 313), (302, 305), (302, 314), (304, 307), (305, 308), (307, 310), (308, 311), (309, 310), (309, 311), (310, 322), (311, 323), (312, 313), (312, 314), (313, 316), (314, 317), (316, 319), (317, 320), (319, 322), (320, 323), (321, 322), (321, 323), (324, 325), (324, 326), (325, 328), (325, 337), (326, 329), (326, 338), (328, 331), (329, 332), (331, 334), (332, 335), (333, 334), (333, 335), (334, 346), (335, 347), (336, 337), (336, 338), (337, 340), (338, 341), (340, 343), (341, 344), (343, 346), (344, 347), (345, 346), (345, 347), (348, 349), (348, 350), (349, 352), (349, 361), (350, 353), (350, 362), (352, 355), (353, 356), (355, 358), (356, 359), (357, 358), (357, 359), (358, 370), (359, 371), (360, 361), (360, 362), (361, 364), (362, 365), (364, 367), (365, 368), (367, 370), (368, 371), (369, 370), (369, 371), (372, 373), (372, 374), (373, 376), (373, 385), (374, 377), (374, 386), (376, 379), (377, 380), (379, 382), (380, 383), (381, 382), (381, 383), (382, 394), (383, 395), (384, 385), (384, 386), (385, 388), (386, 389), (388, 391), (389, 392), (391, 394), (392, 395), (393, 394), (393, 395)])
me_boulder_mossy.attributes.new('sharp_edge', 'BOOLEAN', 'EDGE').data.foreach_set('value', [ (min(e.vertices), max(e.vertices)) in _k for e in me_boulder_mossy.edges])
me_boulder_mossy.materials.append(mat_ev_stone_dark_cobblestone)
me_boulder_mossy.materials.append(mat_ev_moss_grass)
me_boulder_mossy.materials.append(mat_ev_leaf_d_leafygrass)
me_boulder_mossy.materials.append(mat_ev_leaf_c_leafygrass)
me_boulder_mossy.update()

# ---- objects
ob_boulder_mossy = bpy.data.objects.new('boulder_mossy', me_boulder_mossy)

# ---- transforms, parenting, visibility, modifiers, constraints
ob_boulder_mossy.location = (0.0, 0.0, 0.0)

# ---- collection membership
scene.collection.objects.link(ob_boulder_mossy)

# ---- scene / render settings (as saved in the file)
scene.frame_start = 1; scene.frame_end = 250; scene.frame_set(1)
scene.render.engine = 'BLENDER_EEVEE_NEXT'
scene.render.resolution_x = 360
scene.render.resolution_y = 360
scene.render.bake_bias = 0.0
scene.render.bake_samples = 0
scene.render.compositor_device = 'GPU'
scene.eevee.taa_render_samples = 48
scene.eevee.use_volume_custom_range = False
scene.eevee.fast_gi_thickness_near = 0.1
scene.eevee.fast_gi_thickness_far = 0.0
scene.eevee.ray_tracing_options.screen_trace_thickness = 0.1
scene.view_settings.view_transform = 'Standard'
bpy.context.view_layer.update()

# ---- added for rendering (the .blend has no active camera): camera
cam_auto = bpy.data.cameras.new('AutoCamera')
cam_auto.lens = 50.0
cam_auto.sensor_width = 36.0
cam_auto.clip_end = 1000.0
ob_auto_camera = bpy.data.objects.new('AutoCamera', cam_auto)
scene.collection.objects.link(ob_auto_camera)
ob_auto_camera.location = (11.4659, -13.7591, 11.8105)
ob_auto_camera.rotation_euler = (1.09748, -7.21219e-08, 0.694738)
scene.camera = ob_auto_camera
bpy.context.view_layer.update()
